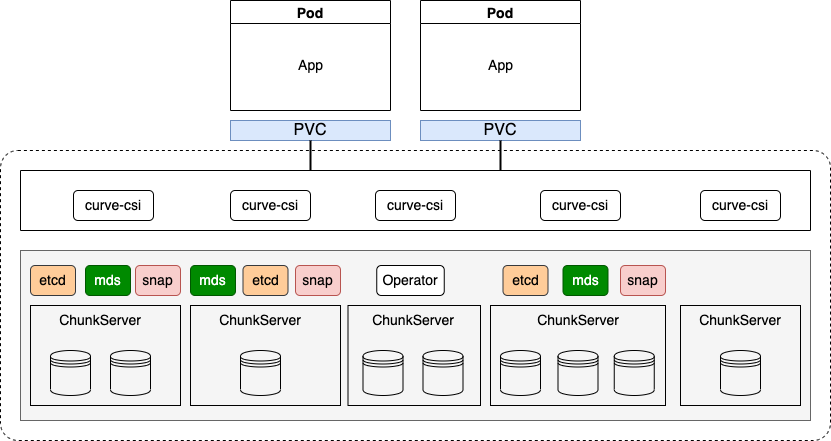

The diagram above was exported from draw.io. Its source (the exported page's mxGraphModel, read from the mxfile embedded in the PNG):
<mxGraphModel dx="1018" dy="770" grid="1" gridSize="10" guides="1" tooltips="1" connect="1" arrows="1" fold="1" page="1" pageScale="1" pageWidth="827" pageHeight="1169" math="0" shadow="0">
  <root>
    <mxCell id="0" />
    <mxCell id="1" parent="0" />
    <mxCell id="pWogwvY8lQvkktmYkZdY-84" value="" style="rounded=0;whiteSpace=wrap;html=1;fontSize=14;fillColor=#f5f5f5;fontColor=#333333;strokeColor=#666666;shadow=0;" parent="1" vertex="1">
      <mxGeometry x="60" y="400" width="790" height="170" as="geometry" />
    </mxCell>
    <mxCell id="pWogwvY8lQvkktmYkZdY-1" value="Pod" style="swimlane;fontSize=14;" parent="1" vertex="1">
      <mxGeometry x="270" y="150" width="160" height="110" as="geometry" />
    </mxCell>
    <mxCell id="pWogwvY8lQvkktmYkZdY-2" value="&lt;font style=&quot;font-size: 14px;&quot;&gt;App&lt;/font&gt;" style="text;html=1;align=center;verticalAlign=middle;resizable=0;points=[];autosize=1;strokeColor=none;fillColor=none;" parent="pWogwvY8lQvkktmYkZdY-1" vertex="1">
      <mxGeometry x="55" y="50" width="50" height="30" as="geometry" />
    </mxCell>
    <mxCell id="pWogwvY8lQvkktmYkZdY-3" value="PVC" style="rounded=0;whiteSpace=wrap;html=1;fontSize=16;fillColor=#dae8fc;strokeColor=#6c8ebf;" parent="1" vertex="1">
      <mxGeometry x="270" y="270" width="160" height="20" as="geometry" />
    </mxCell>
    <mxCell id="pWogwvY8lQvkktmYkZdY-7" value="Pod" style="swimlane;fontSize=14;" parent="1" vertex="1">
      <mxGeometry x="460" y="150" width="160" height="110" as="geometry" />
    </mxCell>
    <mxCell id="pWogwvY8lQvkktmYkZdY-8" value="&lt;font style=&quot;font-size: 14px;&quot;&gt;App&lt;/font&gt;" style="text;html=1;align=center;verticalAlign=middle;resizable=0;points=[];autosize=1;strokeColor=none;fillColor=none;" parent="pWogwvY8lQvkktmYkZdY-7" vertex="1">
      <mxGeometry x="55" y="50" width="50" height="30" as="geometry" />
    </mxCell>
    <mxCell id="pWogwvY8lQvkktmYkZdY-9" value="PVC" style="rounded=0;whiteSpace=wrap;html=1;fontSize=16;fillColor=#dae8fc;strokeColor=#6c8ebf;" parent="1" vertex="1">
      <mxGeometry x="460" y="270" width="160" height="20" as="geometry" />
    </mxCell>
    <mxCell id="pWogwvY8lQvkktmYkZdY-19" value="" style="swimlane;horizontal=0;fontSize=12;fillColor=none;verticalAlign=middle;startSize=0;fontStyle=1" parent="1" vertex="1">
      <mxGeometry x="60" y="320" width="790" height="60" as="geometry">
        <mxRectangle x="57" y="320" width="40" height="100" as="alternateBounds" />
      </mxGeometry>
    </mxCell>
    <mxCell id="pWogwvY8lQvkktmYkZdY-12" value="&lt;font style=&quot;font-size: 14px;&quot;&gt;curve-csi&lt;/font&gt;" style="rounded=1;whiteSpace=wrap;html=1;fontSize=16;align=center;" parent="pWogwvY8lQvkktmYkZdY-19" vertex="1">
      <mxGeometry x="53" y="20" width="80" height="30" as="geometry" />
    </mxCell>
    <mxCell id="pWogwvY8lQvkktmYkZdY-13" value="&lt;font style=&quot;font-size: 14px;&quot;&gt;curve-csi&lt;/font&gt;" style="rounded=1;whiteSpace=wrap;html=1;fontSize=16;align=center;" parent="pWogwvY8lQvkktmYkZdY-19" vertex="1">
      <mxGeometry x="210" y="20" width="80" height="30" as="geometry" />
    </mxCell>
    <mxCell id="pWogwvY8lQvkktmYkZdY-14" value="&lt;font style=&quot;font-size: 14px;&quot;&gt;curve-csi&lt;/font&gt;" style="rounded=1;whiteSpace=wrap;html=1;fontSize=16;align=center;" parent="pWogwvY8lQvkktmYkZdY-19" vertex="1">
      <mxGeometry x="355" y="20" width="80" height="30" as="geometry" />
    </mxCell>
    <mxCell id="pWogwvY8lQvkktmYkZdY-16" value="&lt;font style=&quot;font-size: 14px;&quot;&gt;curve-csi&lt;/font&gt;" style="rounded=1;whiteSpace=wrap;html=1;fontSize=16;align=center;" parent="pWogwvY8lQvkktmYkZdY-19" vertex="1">
      <mxGeometry x="520" y="20" width="80" height="30" as="geometry" />
    </mxCell>
    <mxCell id="pWogwvY8lQvkktmYkZdY-15" value="&lt;font style=&quot;font-size: 14px;&quot;&gt;curve-csi&lt;/font&gt;" style="rounded=1;whiteSpace=wrap;html=1;fontSize=16;align=center;" parent="pWogwvY8lQvkktmYkZdY-19" vertex="1">
      <mxGeometry x="680" y="20" width="80" height="30" as="geometry" />
    </mxCell>
    <mxCell id="pWogwvY8lQvkktmYkZdY-21" value="" style="rounded=0;whiteSpace=wrap;html=1;fontSize=12;fillColor=none;" parent="1" vertex="1">
      <mxGeometry x="70" y="455" width="150" height="100" as="geometry" />
    </mxCell>
    <mxCell id="pWogwvY8lQvkktmYkZdY-30" value="&lt;font style=&quot;font-size: 14px;&quot;&gt;ChunkServer&lt;/font&gt;" style="text;html=1;strokeColor=none;fillColor=none;align=center;verticalAlign=middle;whiteSpace=wrap;rounded=0;fontSize=12;" parent="1" vertex="1">
      <mxGeometry x="110" y="455" width="60" height="30" as="geometry" />
    </mxCell>
    <mxCell id="pWogwvY8lQvkktmYkZdY-48" value="" style="shape=datastore;whiteSpace=wrap;html=1;fontSize=14;fillColor=none;" parent="1" vertex="1">
      <mxGeometry x="90" y="500" width="40" height="45" as="geometry" />
    </mxCell>
    <mxCell id="pWogwvY8lQvkktmYkZdY-49" value="" style="shape=datastore;whiteSpace=wrap;html=1;fontSize=14;fillColor=none;" parent="1" vertex="1">
      <mxGeometry x="150" y="500" width="40" height="45" as="geometry" />
    </mxCell>
    <mxCell id="pWogwvY8lQvkktmYkZdY-54" value="" style="rounded=0;whiteSpace=wrap;html=1;fontSize=12;fillColor=none;" parent="1" vertex="1">
      <mxGeometry x="230" y="455" width="150" height="100" as="geometry" />
    </mxCell>
    <mxCell id="pWogwvY8lQvkktmYkZdY-55" value="&lt;font style=&quot;font-size: 14px;&quot;&gt;ChunkServer&lt;/font&gt;" style="text;html=1;strokeColor=none;fillColor=none;align=center;verticalAlign=middle;whiteSpace=wrap;rounded=0;fontSize=12;" parent="1" vertex="1">
      <mxGeometry x="270" y="455" width="60" height="30" as="geometry" />
    </mxCell>
    <mxCell id="pWogwvY8lQvkktmYkZdY-56" value="" style="shape=datastore;whiteSpace=wrap;html=1;fontSize=14;fillColor=none;" parent="1" vertex="1">
      <mxGeometry x="280" y="500" width="40" height="45" as="geometry" />
    </mxCell>
    <mxCell id="pWogwvY8lQvkktmYkZdY-58" value="" style="rounded=0;whiteSpace=wrap;html=1;fontSize=12;fillColor=none;" parent="1" vertex="1">
      <mxGeometry x="387.5" y="455" width="132.5" height="100" as="geometry" />
    </mxCell>
    <mxCell id="pWogwvY8lQvkktmYkZdY-59" value="&lt;font style=&quot;font-size: 14px;&quot;&gt;ChunkServer&lt;/font&gt;" style="text;html=1;strokeColor=none;fillColor=none;align=center;verticalAlign=middle;whiteSpace=wrap;rounded=0;fontSize=12;" parent="1" vertex="1">
      <mxGeometry x="422.5" y="455" width="60" height="30" as="geometry" />
    </mxCell>
    <mxCell id="pWogwvY8lQvkktmYkZdY-60" value="" style="shape=datastore;whiteSpace=wrap;html=1;fontSize=14;fillColor=none;" parent="1" vertex="1">
      <mxGeometry x="402.5" y="500" width="40" height="45" as="geometry" />
    </mxCell>
    <mxCell id="pWogwvY8lQvkktmYkZdY-61" value="" style="shape=datastore;whiteSpace=wrap;html=1;fontSize=14;fillColor=none;" parent="1" vertex="1">
      <mxGeometry x="462.5" y="500" width="40" height="45" as="geometry" />
    </mxCell>
    <mxCell id="pWogwvY8lQvkktmYkZdY-62" value="" style="rounded=0;whiteSpace=wrap;html=1;fontSize=12;fillColor=none;" parent="1" vertex="1">
      <mxGeometry x="530" y="455" width="175" height="100" as="geometry" />
    </mxCell>
    <mxCell id="pWogwvY8lQvkktmYkZdY-63" value="&lt;font style=&quot;font-size: 14px;&quot;&gt;ChunkServer&lt;/font&gt;" style="text;html=1;strokeColor=none;fillColor=none;align=center;verticalAlign=middle;whiteSpace=wrap;rounded=0;fontSize=12;" parent="1" vertex="1">
      <mxGeometry x="587.5" y="455" width="60" height="30" as="geometry" />
    </mxCell>
    <mxCell id="pWogwvY8lQvkktmYkZdY-64" value="" style="shape=datastore;whiteSpace=wrap;html=1;fontSize=14;fillColor=none;" parent="1" vertex="1">
      <mxGeometry x="540" y="500" width="40" height="45" as="geometry" />
    </mxCell>
    <mxCell id="pWogwvY8lQvkktmYkZdY-65" value="" style="shape=datastore;whiteSpace=wrap;html=1;fontSize=14;fillColor=none;" parent="1" vertex="1">
      <mxGeometry x="597.5" y="500" width="40" height="45" as="geometry" />
    </mxCell>
    <mxCell id="pWogwvY8lQvkktmYkZdY-66" value="" style="shape=datastore;whiteSpace=wrap;html=1;fontSize=14;fillColor=none;" parent="1" vertex="1">
      <mxGeometry x="653.75" y="500" width="40" height="45" as="geometry" />
    </mxCell>
    <mxCell id="pWogwvY8lQvkktmYkZdY-69" value="" style="rounded=0;whiteSpace=wrap;html=1;fontSize=12;fillColor=none;" parent="1" vertex="1">
      <mxGeometry x="720" y="455" width="120" height="100" as="geometry" />
    </mxCell>
    <mxCell id="pWogwvY8lQvkktmYkZdY-70" value="&lt;font style=&quot;font-size: 14px;&quot;&gt;ChunkServer&lt;/font&gt;" style="text;html=1;strokeColor=none;fillColor=none;align=center;verticalAlign=middle;whiteSpace=wrap;rounded=0;fontSize=12;" parent="1" vertex="1">
      <mxGeometry x="750" y="455" width="60" height="30" as="geometry" />
    </mxCell>
    <mxCell id="pWogwvY8lQvkktmYkZdY-71" value="" style="shape=datastore;whiteSpace=wrap;html=1;fontSize=14;fillColor=none;" parent="1" vertex="1">
      <mxGeometry x="760" y="500" width="40" height="45" as="geometry" />
    </mxCell>
    <mxCell id="pWogwvY8lQvkktmYkZdY-73" value="&lt;span style=&quot;font-size: 14px;&quot;&gt;etcd&lt;/span&gt;" style="rounded=1;whiteSpace=wrap;html=1;fontSize=16;align=center;fillColor=#ffcc99;strokeColor=#36393d;" parent="1" vertex="1">
      <mxGeometry x="70" y="415" width="45" height="30" as="geometry" />
    </mxCell>
    <mxCell id="pWogwvY8lQvkktmYkZdY-74" value="&lt;span style=&quot;font-size: 14px;&quot;&gt;mds&lt;/span&gt;" style="rounded=1;whiteSpace=wrap;html=1;fontSize=16;align=center;fillColor=#008a00;fontColor=#ffffff;strokeColor=#005700;" parent="1" vertex="1">
      <mxGeometry x="125" y="415" width="45" height="30" as="geometry" />
    </mxCell>
    <mxCell id="pWogwvY8lQvkktmYkZdY-75" value="&lt;span style=&quot;font-size: 14px;&quot;&gt;etcd&lt;/span&gt;" style="rounded=1;whiteSpace=wrap;html=1;fontSize=16;align=center;fillColor=#ffcc99;strokeColor=#36393d;" parent="1" vertex="1">
      <mxGeometry x="542.5" y="415" width="45" height="30" as="geometry" />
    </mxCell>
    <mxCell id="pWogwvY8lQvkktmYkZdY-76" value="&lt;span style=&quot;font-size: 14px;&quot;&gt;mds&lt;/span&gt;" style="rounded=1;whiteSpace=wrap;html=1;fontSize=16;align=center;fillColor=#008a00;fontColor=#ffffff;strokeColor=#005700;" parent="1" vertex="1">
      <mxGeometry x="602.5" y="415" width="45" height="30" as="geometry" />
    </mxCell>
    <mxCell id="pWogwvY8lQvkktmYkZdY-83" value="&lt;span style=&quot;font-size: 14px;&quot;&gt;Operator&lt;/span&gt;" style="rounded=1;whiteSpace=wrap;html=1;fontSize=16;align=center;" parent="1" vertex="1">
      <mxGeometry x="416.25" y="415" width="67.5" height="30" as="geometry" />
    </mxCell>
    <mxCell id="pWogwvY8lQvkktmYkZdY-85" value="" style="endArrow=none;html=1;rounded=0;fontSize=14;entryX=0.5;entryY=1;entryDx=0;entryDy=0;strokeWidth=2;" parent="1" target="pWogwvY8lQvkktmYkZdY-3" edge="1">
      <mxGeometry width="50" height="50" relative="1" as="geometry">
        <mxPoint x="350" y="320" as="sourcePoint" />
        <mxPoint x="270" y="700" as="targetPoint" />
      </mxGeometry>
    </mxCell>
    <mxCell id="pWogwvY8lQvkktmYkZdY-86" value="" style="endArrow=none;html=1;rounded=0;fontSize=14;entryX=0.5;entryY=1;entryDx=0;entryDy=0;strokeWidth=2;" parent="1" target="pWogwvY8lQvkktmYkZdY-9" edge="1">
      <mxGeometry width="50" height="50" relative="1" as="geometry">
        <mxPoint x="540" y="320" as="sourcePoint" />
        <mxPoint x="360" y="300" as="targetPoint" />
      </mxGeometry>
    </mxCell>
    <mxCell id="pWogwvY8lQvkktmYkZdY-88" value="" style="rounded=1;whiteSpace=wrap;html=1;shadow=0;fontSize=14;fillColor=none;dashed=1;strokeWidth=1;arcSize=6;" parent="1" vertex="1">
      <mxGeometry x="40" y="300" width="830" height="290" as="geometry" />
    </mxCell>
    <mxCell id="5-Ci4DoQePvCJ1ZDcWKk-1" value="&lt;span style=&quot;font-size: 14px;&quot;&gt;snap&lt;/span&gt;" style="rounded=1;whiteSpace=wrap;html=1;fontSize=16;align=center;fillColor=#f8cecc;strokeColor=#b85450;" vertex="1" parent="1">
      <mxGeometry x="660" y="415" width="45" height="30" as="geometry" />
    </mxCell>
    <mxCell id="5-Ci4DoQePvCJ1ZDcWKk-3" value="&lt;span style=&quot;font-size: 14px;&quot;&gt;snap&lt;/span&gt;" style="rounded=1;whiteSpace=wrap;html=1;fontSize=16;align=center;fillColor=#f8cecc;strokeColor=#b85450;" vertex="1" parent="1">
      <mxGeometry x="335" y="415" width="45" height="30" as="geometry" />
    </mxCell>
    <mxCell id="pWogwvY8lQvkktmYkZdY-77" value="&lt;span style=&quot;font-size: 14px;&quot;&gt;etcd&lt;/span&gt;" style="rounded=1;whiteSpace=wrap;html=1;fontSize=16;align=center;fillColor=#ffcc99;strokeColor=#36393d;" parent="1" vertex="1">
      <mxGeometry x="282.5" y="415" width="45" height="30" as="geometry" />
    </mxCell>
    <mxCell id="5-Ci4DoQePvCJ1ZDcWKk-4" value="&lt;span style=&quot;font-size: 14px;&quot;&gt;snap&lt;/span&gt;" style="rounded=1;whiteSpace=wrap;html=1;fontSize=16;align=center;fillColor=#f8cecc;strokeColor=#b85450;" vertex="1" parent="1">
      <mxGeometry x="175" y="415" width="45" height="30" as="geometry" />
    </mxCell>
    <mxCell id="pWogwvY8lQvkktmYkZdY-78" value="&lt;span style=&quot;font-size: 14px;&quot;&gt;mds&lt;/span&gt;" style="rounded=1;whiteSpace=wrap;html=1;fontSize=16;align=center;fillColor=#008a00;fontColor=#ffffff;strokeColor=#005700;" parent="1" vertex="1">
      <mxGeometry x="230" y="415" width="45" height="30" as="geometry" />
    </mxCell>
  </root>
</mxGraphModel>